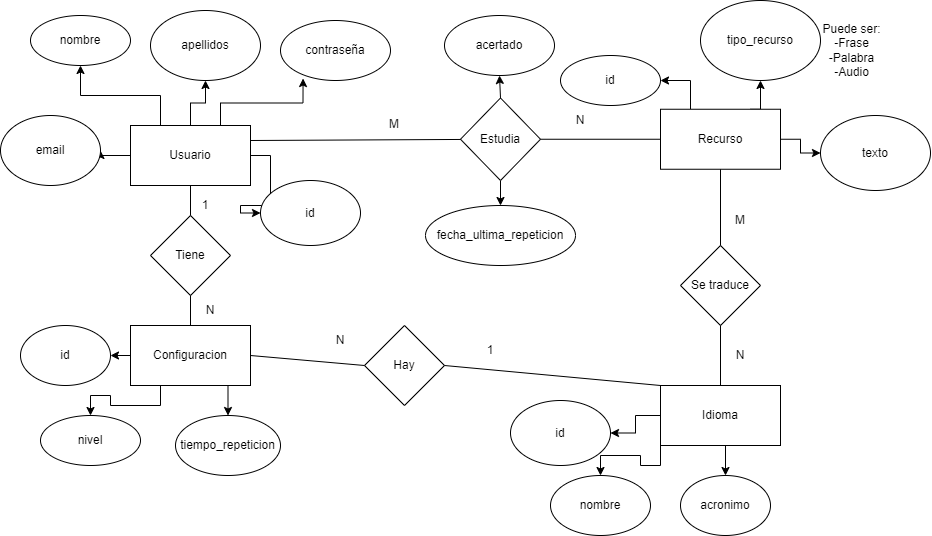

The diagram above was exported from draw.io. Its source (the exported page's mxGraphModel, read from the mxfile embedded in the PNG):
<mxGraphModel dx="2140" dy="676" grid="1" gridSize="10" guides="1" tooltips="1" connect="1" arrows="1" fold="1" page="1" pageScale="1" pageWidth="827" pageHeight="1169" math="0" shadow="0">
  <root>
    <mxCell id="0" />
    <mxCell id="1" parent="0" />
    <mxCell id="8-MmU5N4CQ7vK94yOG9u-6" style="edgeStyle=orthogonalEdgeStyle;rounded=0;orthogonalLoop=1;jettySize=auto;html=1;exitX=0.25;exitY=0;exitDx=0;exitDy=0;entryX=0.5;entryY=1;entryDx=0;entryDy=0;" edge="1" parent="1" source="8-MmU5N4CQ7vK94yOG9u-1" target="8-MmU5N4CQ7vK94yOG9u-2">
      <mxGeometry relative="1" as="geometry" />
    </mxCell>
    <mxCell id="8-MmU5N4CQ7vK94yOG9u-7" style="edgeStyle=orthogonalEdgeStyle;rounded=0;orthogonalLoop=1;jettySize=auto;html=1;exitX=0.5;exitY=0;exitDx=0;exitDy=0;entryX=0.5;entryY=1;entryDx=0;entryDy=0;" edge="1" parent="1" source="8-MmU5N4CQ7vK94yOG9u-1" target="8-MmU5N4CQ7vK94yOG9u-3">
      <mxGeometry relative="1" as="geometry" />
    </mxCell>
    <mxCell id="8-MmU5N4CQ7vK94yOG9u-8" style="edgeStyle=orthogonalEdgeStyle;rounded=0;orthogonalLoop=1;jettySize=auto;html=1;exitX=0;exitY=0.5;exitDx=0;exitDy=0;entryX=1;entryY=0.5;entryDx=0;entryDy=0;" edge="1" parent="1" source="8-MmU5N4CQ7vK94yOG9u-1" target="8-MmU5N4CQ7vK94yOG9u-4">
      <mxGeometry relative="1" as="geometry" />
    </mxCell>
    <mxCell id="8-MmU5N4CQ7vK94yOG9u-9" style="edgeStyle=orthogonalEdgeStyle;rounded=0;orthogonalLoop=1;jettySize=auto;html=1;exitX=0.75;exitY=0;exitDx=0;exitDy=0;entryX=0.205;entryY=0.967;entryDx=0;entryDy=0;entryPerimeter=0;" edge="1" parent="1" source="8-MmU5N4CQ7vK94yOG9u-1" target="8-MmU5N4CQ7vK94yOG9u-5">
      <mxGeometry relative="1" as="geometry" />
    </mxCell>
    <mxCell id="8-MmU5N4CQ7vK94yOG9u-21" value="" style="edgeStyle=orthogonalEdgeStyle;rounded=0;orthogonalLoop=1;jettySize=auto;html=1;" edge="1" parent="1" source="8-MmU5N4CQ7vK94yOG9u-1" target="8-MmU5N4CQ7vK94yOG9u-20">
      <mxGeometry relative="1" as="geometry" />
    </mxCell>
    <mxCell id="8-MmU5N4CQ7vK94yOG9u-1" value="Usuario" style="rounded=0;whiteSpace=wrap;html=1;" vertex="1" parent="1">
      <mxGeometry x="120" y="140" width="120" height="60" as="geometry" />
    </mxCell>
    <mxCell id="8-MmU5N4CQ7vK94yOG9u-2" value="nombre" style="ellipse;whiteSpace=wrap;html=1;" vertex="1" parent="1">
      <mxGeometry x="20" y="30" width="100" height="50" as="geometry" />
    </mxCell>
    <mxCell id="8-MmU5N4CQ7vK94yOG9u-3" value="apellidos" style="ellipse;whiteSpace=wrap;html=1;" vertex="1" parent="1">
      <mxGeometry x="140" y="25" width="110" height="70" as="geometry" />
    </mxCell>
    <mxCell id="8-MmU5N4CQ7vK94yOG9u-4" value="email" style="ellipse;whiteSpace=wrap;html=1;" vertex="1" parent="1">
      <mxGeometry x="-10" y="130" width="100" height="70" as="geometry" />
    </mxCell>
    <mxCell id="8-MmU5N4CQ7vK94yOG9u-5" value="contraseña" style="ellipse;whiteSpace=wrap;html=1;" vertex="1" parent="1">
      <mxGeometry x="270" y="35" width="110" height="60" as="geometry" />
    </mxCell>
    <mxCell id="8-MmU5N4CQ7vK94yOG9u-24" style="edgeStyle=orthogonalEdgeStyle;rounded=0;orthogonalLoop=1;jettySize=auto;html=1;exitX=0;exitY=0.5;exitDx=0;exitDy=0;entryX=1;entryY=0.5;entryDx=0;entryDy=0;" edge="1" parent="1" source="8-MmU5N4CQ7vK94yOG9u-10" target="8-MmU5N4CQ7vK94yOG9u-22">
      <mxGeometry relative="1" as="geometry" />
    </mxCell>
    <mxCell id="8-MmU5N4CQ7vK94yOG9u-26" style="edgeStyle=orthogonalEdgeStyle;rounded=0;orthogonalLoop=1;jettySize=auto;html=1;exitX=0.25;exitY=1;exitDx=0;exitDy=0;" edge="1" parent="1" source="8-MmU5N4CQ7vK94yOG9u-10" target="8-MmU5N4CQ7vK94yOG9u-25">
      <mxGeometry relative="1" as="geometry" />
    </mxCell>
    <mxCell id="8-MmU5N4CQ7vK94yOG9u-55" style="edgeStyle=orthogonalEdgeStyle;rounded=0;orthogonalLoop=1;jettySize=auto;html=1;exitX=0.75;exitY=1;exitDx=0;exitDy=0;entryX=0.5;entryY=0;entryDx=0;entryDy=0;" edge="1" parent="1" source="8-MmU5N4CQ7vK94yOG9u-10" target="8-MmU5N4CQ7vK94yOG9u-54">
      <mxGeometry relative="1" as="geometry" />
    </mxCell>
    <mxCell id="8-MmU5N4CQ7vK94yOG9u-10" value="Configuracion" style="rounded=0;whiteSpace=wrap;html=1;" vertex="1" parent="1">
      <mxGeometry x="120" y="340" width="120" height="60" as="geometry" />
    </mxCell>
    <mxCell id="8-MmU5N4CQ7vK94yOG9u-11" value="Tiene" style="rhombus;whiteSpace=wrap;html=1;" vertex="1" parent="1">
      <mxGeometry x="140" y="230" width="80" height="80" as="geometry" />
    </mxCell>
    <mxCell id="8-MmU5N4CQ7vK94yOG9u-15" value="N" style="text;html=1;strokeColor=none;fillColor=none;align=center;verticalAlign=middle;whiteSpace=wrap;rounded=0;" vertex="1" parent="1">
      <mxGeometry x="170" y="310" width="60" height="30" as="geometry" />
    </mxCell>
    <mxCell id="8-MmU5N4CQ7vK94yOG9u-16" value="1" style="text;html=1;strokeColor=none;fillColor=none;align=center;verticalAlign=middle;whiteSpace=wrap;rounded=0;" vertex="1" parent="1">
      <mxGeometry x="165" y="205" width="60" height="30" as="geometry" />
    </mxCell>
    <mxCell id="8-MmU5N4CQ7vK94yOG9u-53" style="edgeStyle=orthogonalEdgeStyle;rounded=0;orthogonalLoop=1;jettySize=auto;html=1;exitX=0.5;exitY=1;exitDx=0;exitDy=0;entryX=0.5;entryY=0;entryDx=0;entryDy=0;" edge="1" parent="1" source="8-MmU5N4CQ7vK94yOG9u-17" target="8-MmU5N4CQ7vK94yOG9u-52">
      <mxGeometry relative="1" as="geometry" />
    </mxCell>
    <mxCell id="8-MmU5N4CQ7vK94yOG9u-64" style="edgeStyle=orthogonalEdgeStyle;rounded=0;orthogonalLoop=1;jettySize=auto;html=1;exitX=0.5;exitY=0;exitDx=0;exitDy=0;entryX=0.5;entryY=1;entryDx=0;entryDy=0;" edge="1" parent="1" source="8-MmU5N4CQ7vK94yOG9u-17" target="8-MmU5N4CQ7vK94yOG9u-63">
      <mxGeometry relative="1" as="geometry" />
    </mxCell>
    <mxCell id="8-MmU5N4CQ7vK94yOG9u-17" value="Estudia" style="rhombus;whiteSpace=wrap;html=1;" vertex="1" parent="1">
      <mxGeometry x="450" y="112.5" width="80" height="82.5" as="geometry" />
    </mxCell>
    <mxCell id="8-MmU5N4CQ7vK94yOG9u-28" style="edgeStyle=orthogonalEdgeStyle;rounded=0;orthogonalLoop=1;jettySize=auto;html=1;exitX=0.25;exitY=0;exitDx=0;exitDy=0;entryX=1;entryY=0.5;entryDx=0;entryDy=0;" edge="1" parent="1" source="8-MmU5N4CQ7vK94yOG9u-18" target="8-MmU5N4CQ7vK94yOG9u-27">
      <mxGeometry relative="1" as="geometry" />
    </mxCell>
    <mxCell id="8-MmU5N4CQ7vK94yOG9u-31" style="edgeStyle=orthogonalEdgeStyle;rounded=0;orthogonalLoop=1;jettySize=auto;html=1;exitX=0.75;exitY=0;exitDx=0;exitDy=0;entryX=0.5;entryY=1;entryDx=0;entryDy=0;" edge="1" parent="1" source="8-MmU5N4CQ7vK94yOG9u-18" target="8-MmU5N4CQ7vK94yOG9u-29">
      <mxGeometry relative="1" as="geometry" />
    </mxCell>
    <mxCell id="8-MmU5N4CQ7vK94yOG9u-33" style="edgeStyle=orthogonalEdgeStyle;rounded=0;orthogonalLoop=1;jettySize=auto;html=1;exitX=1;exitY=0.5;exitDx=0;exitDy=0;entryX=0;entryY=0.5;entryDx=0;entryDy=0;" edge="1" parent="1" source="8-MmU5N4CQ7vK94yOG9u-18" target="8-MmU5N4CQ7vK94yOG9u-30">
      <mxGeometry relative="1" as="geometry" />
    </mxCell>
    <mxCell id="8-MmU5N4CQ7vK94yOG9u-18" value="Recurso" style="rounded=0;whiteSpace=wrap;html=1;" vertex="1" parent="1">
      <mxGeometry x="650" y="123.75" width="120" height="60" as="geometry" />
    </mxCell>
    <mxCell id="8-MmU5N4CQ7vK94yOG9u-20" value="id" style="ellipse;whiteSpace=wrap;html=1;" vertex="1" parent="1">
      <mxGeometry x="250" y="195" width="100" height="65" as="geometry" />
    </mxCell>
    <mxCell id="8-MmU5N4CQ7vK94yOG9u-22" value="id" style="ellipse;whiteSpace=wrap;html=1;" vertex="1" parent="1">
      <mxGeometry x="10" y="340" width="90" height="60" as="geometry" />
    </mxCell>
    <mxCell id="8-MmU5N4CQ7vK94yOG9u-25" value="nivel" style="ellipse;whiteSpace=wrap;html=1;" vertex="1" parent="1">
      <mxGeometry x="30" y="430" width="100" height="50" as="geometry" />
    </mxCell>
    <mxCell id="8-MmU5N4CQ7vK94yOG9u-27" value="id" style="ellipse;whiteSpace=wrap;html=1;" vertex="1" parent="1">
      <mxGeometry x="550" y="70" width="100" height="50" as="geometry" />
    </mxCell>
    <mxCell id="8-MmU5N4CQ7vK94yOG9u-29" value="tipo_recurso" style="ellipse;whiteSpace=wrap;html=1;" vertex="1" parent="1">
      <mxGeometry x="690" y="15" width="120" height="80" as="geometry" />
    </mxCell>
    <mxCell id="8-MmU5N4CQ7vK94yOG9u-30" value="texto" style="ellipse;whiteSpace=wrap;html=1;" vertex="1" parent="1">
      <mxGeometry x="810" y="130" width="110" height="75" as="geometry" />
    </mxCell>
    <mxCell id="8-MmU5N4CQ7vK94yOG9u-34" value="Puede ser:&lt;br&gt;-Frase&lt;br&gt;-Palabra&lt;br&gt;-Audio" style="text;html=1;strokeColor=none;fillColor=none;align=center;verticalAlign=middle;whiteSpace=wrap;rounded=0;" vertex="1" parent="1">
      <mxGeometry x="790" y="30" width="103" height="70" as="geometry" />
    </mxCell>
    <mxCell id="8-MmU5N4CQ7vK94yOG9u-44" style="edgeStyle=orthogonalEdgeStyle;rounded=0;orthogonalLoop=1;jettySize=auto;html=1;exitX=0;exitY=0.5;exitDx=0;exitDy=0;entryX=1;entryY=0.5;entryDx=0;entryDy=0;" edge="1" parent="1" source="8-MmU5N4CQ7vK94yOG9u-35" target="8-MmU5N4CQ7vK94yOG9u-41">
      <mxGeometry relative="1" as="geometry" />
    </mxCell>
    <mxCell id="8-MmU5N4CQ7vK94yOG9u-45" style="edgeStyle=orthogonalEdgeStyle;rounded=0;orthogonalLoop=1;jettySize=auto;html=1;exitX=0;exitY=1;exitDx=0;exitDy=0;entryX=0.5;entryY=0;entryDx=0;entryDy=0;" edge="1" parent="1" source="8-MmU5N4CQ7vK94yOG9u-35" target="8-MmU5N4CQ7vK94yOG9u-42">
      <mxGeometry relative="1" as="geometry" />
    </mxCell>
    <mxCell id="8-MmU5N4CQ7vK94yOG9u-46" style="edgeStyle=orthogonalEdgeStyle;rounded=0;orthogonalLoop=1;jettySize=auto;html=1;exitX=0.5;exitY=1;exitDx=0;exitDy=0;entryX=0.5;entryY=0;entryDx=0;entryDy=0;" edge="1" parent="1" source="8-MmU5N4CQ7vK94yOG9u-35" target="8-MmU5N4CQ7vK94yOG9u-43">
      <mxGeometry relative="1" as="geometry" />
    </mxCell>
    <mxCell id="8-MmU5N4CQ7vK94yOG9u-35" value="Idioma" style="rounded=0;whiteSpace=wrap;html=1;" vertex="1" parent="1">
      <mxGeometry x="650" y="400" width="120" height="60" as="geometry" />
    </mxCell>
    <mxCell id="8-MmU5N4CQ7vK94yOG9u-36" value="Se traduce" style="rhombus;whiteSpace=wrap;html=1;" vertex="1" parent="1">
      <mxGeometry x="670" y="260" width="80" height="80" as="geometry" />
    </mxCell>
    <mxCell id="8-MmU5N4CQ7vK94yOG9u-39" value="N" style="text;html=1;strokeColor=none;fillColor=none;align=center;verticalAlign=middle;whiteSpace=wrap;rounded=0;" vertex="1" parent="1">
      <mxGeometry x="700" y="355" width="60" height="30" as="geometry" />
    </mxCell>
    <mxCell id="8-MmU5N4CQ7vK94yOG9u-40" value="M" style="text;html=1;strokeColor=none;fillColor=none;align=center;verticalAlign=middle;whiteSpace=wrap;rounded=0;" vertex="1" parent="1">
      <mxGeometry x="700" y="220" width="60" height="30" as="geometry" />
    </mxCell>
    <mxCell id="8-MmU5N4CQ7vK94yOG9u-41" value="id" style="ellipse;whiteSpace=wrap;html=1;" vertex="1" parent="1">
      <mxGeometry x="500" y="415" width="100" height="65" as="geometry" />
    </mxCell>
    <mxCell id="8-MmU5N4CQ7vK94yOG9u-42" value="nombre" style="ellipse;whiteSpace=wrap;html=1;" vertex="1" parent="1">
      <mxGeometry x="540" y="490" width="100" height="60" as="geometry" />
    </mxCell>
    <mxCell id="8-MmU5N4CQ7vK94yOG9u-43" value="acronimo" style="ellipse;whiteSpace=wrap;html=1;" vertex="1" parent="1">
      <mxGeometry x="670" y="490" width="90" height="60" as="geometry" />
    </mxCell>
    <mxCell id="8-MmU5N4CQ7vK94yOG9u-49" value="N" style="text;html=1;strokeColor=none;fillColor=none;align=center;verticalAlign=middle;whiteSpace=wrap;rounded=0;" vertex="1" parent="1">
      <mxGeometry x="540" y="120" width="60" height="30" as="geometry" />
    </mxCell>
    <mxCell id="8-MmU5N4CQ7vK94yOG9u-51" value="M" style="text;html=1;strokeColor=none;fillColor=none;align=center;verticalAlign=middle;whiteSpace=wrap;rounded=0;" vertex="1" parent="1">
      <mxGeometry x="354" y="123.75" width="60" height="30" as="geometry" />
    </mxCell>
    <mxCell id="8-MmU5N4CQ7vK94yOG9u-52" value="fecha_ultima_repeticion" style="ellipse;whiteSpace=wrap;html=1;" vertex="1" parent="1">
      <mxGeometry x="415" y="220" width="150" height="60" as="geometry" />
    </mxCell>
    <mxCell id="8-MmU5N4CQ7vK94yOG9u-54" value="tiempo_repeticion" style="ellipse;whiteSpace=wrap;html=1;" vertex="1" parent="1">
      <mxGeometry x="165" y="430" width="105" height="60" as="geometry" />
    </mxCell>
    <mxCell id="8-MmU5N4CQ7vK94yOG9u-58" value="Hay" style="rhombus;whiteSpace=wrap;html=1;" vertex="1" parent="1">
      <mxGeometry x="354" y="340" width="80" height="80" as="geometry" />
    </mxCell>
    <mxCell id="8-MmU5N4CQ7vK94yOG9u-61" value="N" style="text;html=1;strokeColor=none;fillColor=none;align=center;verticalAlign=middle;whiteSpace=wrap;rounded=0;" vertex="1" parent="1">
      <mxGeometry x="300" y="340" width="60" height="30" as="geometry" />
    </mxCell>
    <mxCell id="8-MmU5N4CQ7vK94yOG9u-62" value="1" style="text;html=1;strokeColor=none;fillColor=none;align=center;verticalAlign=middle;whiteSpace=wrap;rounded=0;" vertex="1" parent="1">
      <mxGeometry x="450" y="350" width="60" height="30" as="geometry" />
    </mxCell>
    <mxCell id="8-MmU5N4CQ7vK94yOG9u-63" value="acertado" style="ellipse;whiteSpace=wrap;html=1;" vertex="1" parent="1">
      <mxGeometry x="434" y="30" width="110" height="60" as="geometry" />
    </mxCell>
    <mxCell id="8-MmU5N4CQ7vK94yOG9u-67" value="" style="endArrow=none;html=1;rounded=0;entryX=0.5;entryY=1;entryDx=0;entryDy=0;" edge="1" parent="1" source="8-MmU5N4CQ7vK94yOG9u-36" target="8-MmU5N4CQ7vK94yOG9u-18">
      <mxGeometry width="50" height="50" relative="1" as="geometry">
        <mxPoint x="520" y="180" as="sourcePoint" />
        <mxPoint x="570" y="130" as="targetPoint" />
      </mxGeometry>
    </mxCell>
    <mxCell id="8-MmU5N4CQ7vK94yOG9u-68" value="" style="endArrow=none;html=1;rounded=0;" edge="1" parent="1">
      <mxGeometry width="50" height="50" relative="1" as="geometry">
        <mxPoint x="710" y="400" as="sourcePoint" />
        <mxPoint x="710" y="340" as="targetPoint" />
      </mxGeometry>
    </mxCell>
    <mxCell id="8-MmU5N4CQ7vK94yOG9u-71" value="" style="endArrow=none;html=1;rounded=0;entryX=0;entryY=0.5;entryDx=0;entryDy=0;exitX=1;exitY=0.5;exitDx=0;exitDy=0;" edge="1" parent="1" source="8-MmU5N4CQ7vK94yOG9u-17" target="8-MmU5N4CQ7vK94yOG9u-18">
      <mxGeometry width="50" height="50" relative="1" as="geometry">
        <mxPoint x="730" y="280" as="sourcePoint" />
        <mxPoint x="730" y="203.75" as="targetPoint" />
      </mxGeometry>
    </mxCell>
    <mxCell id="8-MmU5N4CQ7vK94yOG9u-72" value="" style="endArrow=none;html=1;rounded=0;entryX=1;entryY=0.25;entryDx=0;entryDy=0;" edge="1" parent="1" source="8-MmU5N4CQ7vK94yOG9u-17" target="8-MmU5N4CQ7vK94yOG9u-1">
      <mxGeometry width="50" height="50" relative="1" as="geometry">
        <mxPoint x="740" y="290" as="sourcePoint" />
        <mxPoint x="740" y="213.75" as="targetPoint" />
      </mxGeometry>
    </mxCell>
    <mxCell id="8-MmU5N4CQ7vK94yOG9u-73" value="" style="endArrow=none;html=1;rounded=0;entryX=0;entryY=0;entryDx=0;entryDy=0;exitX=1;exitY=0.5;exitDx=0;exitDy=0;" edge="1" parent="1" source="8-MmU5N4CQ7vK94yOG9u-58" target="8-MmU5N4CQ7vK94yOG9u-35">
      <mxGeometry width="50" height="50" relative="1" as="geometry">
        <mxPoint x="750" y="300" as="sourcePoint" />
        <mxPoint x="750" y="223.75" as="targetPoint" />
      </mxGeometry>
    </mxCell>
    <mxCell id="8-MmU5N4CQ7vK94yOG9u-74" value="" style="endArrow=none;html=1;rounded=0;entryX=0;entryY=0.5;entryDx=0;entryDy=0;exitX=1;exitY=0.5;exitDx=0;exitDy=0;" edge="1" parent="1" source="8-MmU5N4CQ7vK94yOG9u-10" target="8-MmU5N4CQ7vK94yOG9u-58">
      <mxGeometry width="50" height="50" relative="1" as="geometry">
        <mxPoint x="760" y="310" as="sourcePoint" />
        <mxPoint x="760" y="233.75" as="targetPoint" />
      </mxGeometry>
    </mxCell>
    <mxCell id="8-MmU5N4CQ7vK94yOG9u-75" value="" style="endArrow=none;html=1;rounded=0;entryX=0.5;entryY=1;entryDx=0;entryDy=0;exitX=0.5;exitY=0;exitDx=0;exitDy=0;" edge="1" parent="1" source="8-MmU5N4CQ7vK94yOG9u-10" target="8-MmU5N4CQ7vK94yOG9u-11">
      <mxGeometry width="50" height="50" relative="1" as="geometry">
        <mxPoint x="770" y="320" as="sourcePoint" />
        <mxPoint x="770" y="243.75" as="targetPoint" />
      </mxGeometry>
    </mxCell>
    <mxCell id="8-MmU5N4CQ7vK94yOG9u-76" value="" style="endArrow=none;html=1;rounded=0;entryX=0.5;entryY=1;entryDx=0;entryDy=0;" edge="1" parent="1" source="8-MmU5N4CQ7vK94yOG9u-11" target="8-MmU5N4CQ7vK94yOG9u-1">
      <mxGeometry width="50" height="50" relative="1" as="geometry">
        <mxPoint x="780" y="330" as="sourcePoint" />
        <mxPoint x="780" y="253.75" as="targetPoint" />
      </mxGeometry>
    </mxCell>
  </root>
</mxGraphModel>